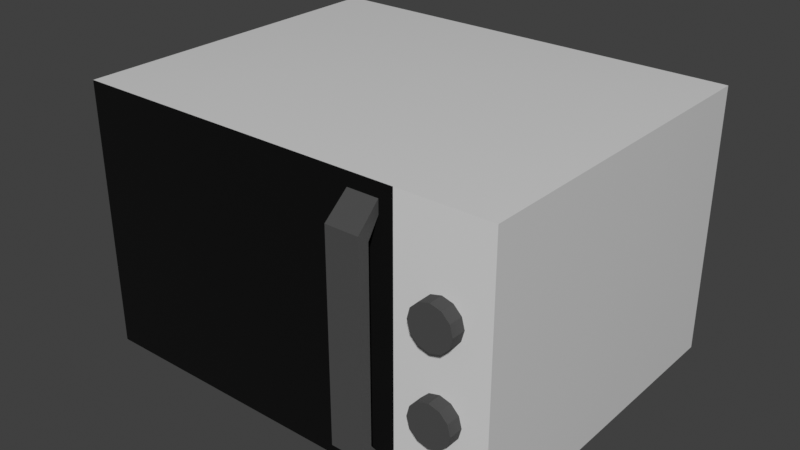 # Source: microwave.blend  (saved by Blender 5.2.44; exported with 4.5.12 LTS)
import bpy
from mathutils import Matrix  # noqa: F401  (used for matrix-valued properties, if any)

bpy.ops.wm.read_factory_settings(use_empty=True)
scene = bpy.context.scene
scene.name = 'Scene'

# ---- collections
col_collection = bpy.data.collections.new('Collection'); scene.collection.children.link(col_collection)

# ---- materials (node trees are filled in below, after node groups)
mat_microwave = bpy.data.materials.new('microwave')
mat_microwave2 = bpy.data.materials.new('microwave2')
mat_face = bpy.data.materials.new('face')

# ---- material node trees
mat_microwave.use_nodes = True; mat_microwave.node_tree.nodes.clear()
_N = mat_microwave.node_tree.nodes; _L = mat_microwave.node_tree.links
n0 = _N.new('ShaderNodeBsdfPrincipled'); n0.name = 'Principled BSDF'; n0.location = (-200, 100)
n0.inputs[1].default_value = 0.08182
n0.inputs[2].default_value = 0.1455
n0.inputs[10].default_value = 0.005
n1 = _N.new('ShaderNodeOutputMaterial'); n1.name = 'Material Output'; n1.location = (200, 100)
_L.new(n0.outputs[0], n1.inputs[0])
n1.is_active_output = True
mat_microwave2.use_nodes = True; mat_microwave2.node_tree.nodes.clear()
_N = mat_microwave2.node_tree.nodes; _L = mat_microwave2.node_tree.links
n0 = _N.new('ShaderNodeBsdfPrincipled'); n0.name = 'Principled BSDF'; n0.location = (-200, 100)
n0.inputs[0].default_value = (0.06387, 0.06387, 0.06387, 1.0)
n0.inputs[2].default_value = 1.0
n0.inputs[10].default_value = 0.005
n1 = _N.new('ShaderNodeOutputMaterial'); n1.name = 'Material Output'; n1.location = (200, 100)
_L.new(n0.outputs[0], n1.inputs[0])
n1.is_active_output = True
mat_face.use_nodes = True; mat_face.node_tree.nodes.clear()
_N = mat_face.node_tree.nodes; _L = mat_face.node_tree.links
n0 = _N.new('ShaderNodeBsdfPrincipled'); n0.name = 'Principled BSDF'; n0.location = (-200, 100)
n0.inputs[0].default_value = (0.0, 0.0, 0.0, 1.0)
n0.inputs[1].default_value = 0.5955
n0.inputs[2].default_value = 1.0
n0.inputs[10].default_value = 0.005
n1 = _N.new('ShaderNodeOutputMaterial'); n1.name = 'Material Output'; n1.location = (200, 100)
_L.new(n0.outputs[0], n1.inputs[0])
n1.is_active_output = True

# ---- world
world_world = bpy.data.worlds.new('World'); scene.world = world_world
world_world.use_nodes = True; world_world.node_tree.nodes.clear()
_N = world_world.node_tree.nodes; _L = world_world.node_tree.links
n0 = _N.new('ShaderNodeOutputWorld'); n0.name = 'World Output'; n0.location = (200, 100)
n1 = _N.new('ShaderNodeBackground'); n1.name = 'Background'; n1.location = (-200, 100)
n1.inputs[0].default_value = (0.05088, 0.05088, 0.05088, 1.0)
_L.new(n1.outputs[0], n0.inputs[0])
n0.is_active_output = True
world_world.color = (0.05088, 0.05088, 0.05088)
world_world.sun_shadow_jitter_overblur = 0.0

# ---- meshes
me_cube_001 = bpy.data.meshes.new('Cube.001')
me_cube_001.from_pydata([(-0.7222, -0.8701, 0.7957), (-0.7222, 0.8701, 0.7957), (0.7222, -0.8701, 0.7957), (0.7222, 0.8701, 0.7957), (0.4213, -0.8701, 0.7957), (0.4213, -0.8701, 0.0), (0.2752, -0.8701, 0.6393), (0.2752, -0.8701, 0.7163), (0.3761, -0.8701, 0.7163), (0.3761, -0.8701, 0.6393), (0.2716, -0.9337, 0.5403), (0.2716, -0.9892, 0.5913), (0.3796, -0.9892, 0.5913), (0.3796, -0.9337, 0.5403), (-0.7222, -0.8701, -0.7957), (-0.7222, 0.8701, -0.7957), (0.7222, -0.8701, -0.7957), (0.7222, 0.8701, -0.7957), (0.4213, -0.8701, -0.7957), (0.2752, -0.8701, -0.6393), (0.2752, -0.8701, -0.7163), (0.3761, -0.8701, -0.7163), (0.3761, -0.8701, -0.6393), (0.2716, -0.9337, -0.5403), (0.2716, -0.9892, -0.5913), (0.3796, -0.9892, -0.5913), (0.3796, -0.9337, -0.5403), (0.5717, -0.9411, -0.1335), (0.5717, -0.871, -0.1335), (0.5717, -0.871, 0.3742), (0.5717, -0.9411, 0.3742), (0.6064, -0.871, 0.3577), (0.6064, -0.9411, 0.3577), (0.6317, -0.871, 0.3126), (0.6317, -0.9411, 0.3126), (0.641, -0.871, 0.2511), (0.641, -0.9411, 0.2511), (0.6317, -0.871, 0.1896), (0.6317, -0.9411, 0.1896), (0.6064, -0.871, 0.1446), (0.6064, -0.9411, 0.1446), (0.5717, -0.871, 0.1281), (0.5717, -0.9411, 0.1281), (0.5371, -0.871, 0.1446), (0.5371, -0.9411, 0.1446), (0.5117, -0.871, 0.1896), (0.5117, -0.9411, 0.1896), (0.5025, -0.871, 0.2511), (0.5025, -0.9411, 0.2511), (0.5117, -0.871, 0.3126), (0.5117, -0.9411, 0.3126), (0.5371, -0.871, 0.3577), (0.5371, -0.9411, 0.3577), (0.6064, -0.871, -0.15), (0.6064, -0.9411, -0.15), (0.6317, -0.871, -0.195), (0.6317, -0.9411, -0.195), (0.641, -0.871, -0.2565), (0.641, -0.9411, -0.2565), (0.6317, -0.871, -0.318), (0.6317, -0.9411, -0.318), (0.6064, -0.871, -0.3631), (0.6064, -0.9411, -0.3631), (0.5717, -0.871, -0.3796), (0.5717, -0.9411, -0.3796), (0.5371, -0.871, -0.3631), (0.5371, -0.9411, -0.3631), (0.5117, -0.871, -0.318), (0.5117, -0.9411, -0.318), (0.5025, -0.871, -0.2565), (0.5025, -0.9411, -0.2565), (0.5117, -0.871, -0.195), (0.5117, -0.9411, -0.195), (0.5371, -0.871, -0.15), (0.5371, -0.9411, -0.15)], [], [(1, 15, 14, 0), (5, 18, 16, 2, 4), (2, 16, 17, 3), (3, 17, 15, 1), (3, 1, 0, 4, 2), (9, 8, 12, 13), (5, 4, 8, 9), (7, 6, 10, 11), (6, 9, 13, 10), (8, 7, 11, 12), (17, 16, 18, 14, 15), (22, 26, 25, 21), (5, 22, 21, 18), (20, 24, 23, 19), (19, 23, 26, 22), (21, 25, 24, 20), (10, 13, 26, 23), (11, 24, 25, 12), (13, 12, 25, 26), (11, 10, 23, 24), (19, 22, 5, 9, 6, 7, 8, 4, 0, 14, 18, 21, 20), (54, 27, 74, 72, 70, 68, 66, 64, 62, 60, 58, 56), (29, 30, 32, 31), (69, 70, 72, 71), (31, 32, 34, 33), (67, 68, 70, 69), (33, 34, 36, 35), (65, 66, 68, 67), (35, 36, 38, 37), (63, 64, 66, 65), (37, 38, 40, 39), (61, 62, 64, 63), (39, 40, 42, 41), (59, 60, 62, 61), (41, 42, 44, 43), (57, 58, 60, 59), (43, 44, 46, 45), (28, 53, 55, 57, 59, 61, 63, 65, 67, 69, 71, 73), (55, 56, 58, 57), (45, 46, 48, 47), (73, 74, 27, 28), (53, 54, 56, 55), (47, 48, 50, 49), (32, 30, 52, 50, 48, 46, 44, 42, 40, 38, 36, 34), (28, 27, 54, 53), (49, 50, 52, 51), (71, 72, 74, 73), (51, 52, 30, 29), (29, 31, 33, 35, 37, 39, 41, 43, 45, 47, 49, 51)])
me_cube_001.polygons.foreach_set('material_index', [0, 0, 0, 0, 0, 1, 2, 1, 1, 1, 0, 1, 2, 1, 1, 1, 1, 1, 1, 1, 2, 1, 1, 1, 1, 1, 1, 1, 1, 1, 1, 1, 1, 1, 1, 1, 1, 1, 1, 1, 1, 1, 1, 1, 1, 1, 1, 1, 1])
_uv = me_cube_001.uv_layers.new(name='UVMap')
_uv.uv.foreach_set('vector', [0.625, 0.25, 0.625, 0.25, 0.625, 0.0, 0.625, 0.0, 0.5, 0.8021, 0.625, 0.8021, 0.625, 0.75, 0.625, 0.75, 0.625, 0.8021, 0.625, 0.75, 0.625, 0.75, 0.625, 0.5, 0.625, 0.5, 0.625, 0.5, 0.625, 0.5, 0.625, 0.25, 0.625, 0.25, 0.625, 0.5, 0.875, 0.5, 0.875, 0.75, 0.6771, 0.75, 0.625, 0.75, 0.5, 0.8021, 0.625, 0.8021, 0.625, 0.8021, 0.5, 0.8021, 0.5, 0.8021, 0.625, 0.8021, 0.625, 0.8021, 0.5, 0.8021, 0.625, 0.0, 0.5, 0.0, 0.5, 0.0, 0.625, 0.0, 0.0, 0.0, 0.0, 0.0, 0.0, 0.0, 0.0, 0.0, 0.6771, 0.75, 0.875, 0.75, 0.875, 0.75, 0.6771, 0.75, 0.625, 0.5, 0.625, 0.75, 0.6771, 0.75, 0.875, 0.75, 0.875, 0.5, 0.5, 0.8021, 0.5, 0.8021, 0.625, 0.8021, 0.625, 0.8021, 0.5, 0.8021, 0.5, 0.8021, 0.625, 0.8021, 0.625, 0.8021, 0.625, 0.0, 0.625, 0.0, 0.5, 0.0, 0.5, 0.0, 0.0, 0.0, 0.0, 0.0, 0.0, 0.0, 0.0, 0.0, 0.6771, 0.75, 0.6771, 0.75, 0.875, 0.75, 0.875, 0.75, 0.0, 0.0, 0.0, 0.0, 0.0, 0.0, 0.0, 0.0, 0.875, 0.75, 0.875, 0.75, 0.6771, 0.75, 0.6771, 0.75, 0.0, 0.0, 0.6771, 0.75, 0.625, 0.8021, 0.0, 0.0, 0.875, 0.75, 0.0, 0.0, 0.5, 0.0, 0.875, 0.75, 0.0, 0.0, 0.0, 0.0, 0.0, 0.0, 0.0, 0.0, 0.5, 0.0, 0.875, 0.75, 0.6771, 0.75, 0.6771, 0.75, 0.625, 0.0, 0.875, 0.75, 0.6771, 0.75, 0.6771, 0.75, 0.625, 0.0, 0.37, 0.4578, 0.25, 0.49, 0.13, 0.4578, 0.04215, 0.37, 0.01, 0.25, 0.04215, 0.13, 0.13, 0.04215, 0.25, 0.01, 0.37, 0.04215, 0.4578, 0.13, 0.49, 0.25, 0.4578, 0.37, 1.0, 0.5, 1.0, 1.0, 0.9167, 1.0, 0.9167, 0.5, 0.25, 0.5, 0.25, 1.0, 0.1667, 1.0, 0.1667, 0.5, 0.9167, 0.5, 0.9167, 1.0, 0.8333, 1.0, 0.8333, 0.5, 0.3333, 0.5, 0.3333, 1.0, 0.25, 1.0, 0.25, 0.5, 0.8333, 0.5, 0.8333, 1.0, 0.75, 1.0, 0.75, 0.5, 0.4167, 0.5, 0.4167, 1.0, 0.3333, 1.0, 0.3333, 0.5, 0.75, 0.5, 0.75, 1.0, 0.6667, 1.0, 0.6667, 0.5, 0.5, 0.5, 0.5, 1.0, 0.4167, 1.0, 0.4167, 0.5, 0.6667, 0.5, 0.6667, 1.0, 0.5833, 1.0, 0.5833, 0.5, 0.5833, 0.5, 0.5833, 1.0, 0.5, 1.0, 0.5, 0.5, 0.5833, 0.5, 0.5833, 1.0, 0.5, 1.0, 0.5, 0.5, 0.6667, 0.5, 0.6667, 1.0, 0.5833, 1.0, 0.5833, 0.5, 0.5, 0.5, 0.5, 1.0, 0.4167, 1.0, 0.4167, 0.5, 0.75, 0.5, 0.75, 1.0, 0.6667, 1.0, 0.6667, 0.5, 0.4167, 0.5, 0.4167, 1.0, 0.3333, 1.0, 0.3333, 0.5, 0.75, 0.49, 0.87, 0.4578, 0.9578, 0.37, 0.99, 0.25, 0.9578, 0.13, 0.87, 0.04215, 0.75, 0.01, 0.63, 0.04215, 0.5422, 0.13, 0.51, 0.25, 0.5422, 0.37, 0.63, 0.4578, 0.8333, 0.5, 0.8333, 1.0, 0.75, 1.0, 0.75, 0.5, 0.3333, 0.5, 0.3333, 1.0, 0.25, 1.0, 0.25, 0.5, 0.08333, 0.5, 0.08333, 1.0, 7.451e-08, 1.0, 7.451e-08, 0.5, 0.9167, 0.5, 0.9167, 1.0, 0.8333, 1.0, 0.8333, 0.5, 0.25, 0.5, 0.25, 1.0, 0.1667, 1.0, 0.1667, 0.5, 0.37, 0.4578, 0.25, 0.49, 0.13, 0.4578, 0.04215, 0.37, 0.01, 0.25, 0.04215, 0.13, 0.13, 0.04215, 0.25, 0.01, 0.37, 0.04215, 0.4578, 0.13, 0.49, 0.25, 0.4578, 0.37, 1.0, 0.5, 1.0, 1.0, 0.9167, 1.0, 0.9167, 0.5, 0.1667, 0.5, 0.1667, 1.0, 0.08333, 1.0, 0.08333, 0.5, 0.1667, 0.5, 0.1667, 1.0, 0.08333, 1.0, 0.08333, 0.5, 0.08333, 0.5, 0.08333, 1.0, 7.451e-08, 1.0, 7.451e-08, 0.5, 0.75, 0.49, 0.87, 0.4578, 0.9578, 0.37, 0.99, 0.25, 0.9578, 0.13, 0.87, 0.04215, 0.75, 0.01, 0.63, 0.04215, 0.5422, 0.13, 0.51, 0.25, 0.5422, 0.37, 0.63, 0.4578])
me_cube_001.materials.append(mat_microwave)
me_cube_001.materials.append(mat_microwave2)
me_cube_001.materials.append(mat_face)
me_cube_001.update()

# ---- objects
ob_cube = bpy.data.objects.new('Cube', me_cube_001)

# ---- transforms, parenting, visibility, modifiers, constraints
ob_cube.location = (0.0, 0.0, 0.0)
ob_cube.scale = (1.631, 1.07, 0.9186)

# ---- collection membership
col_collection.objects.link(ob_cube)

# ---- scene / render settings (as saved in the file)
scene.frame_start = 1; scene.frame_end = 250; scene.frame_set(1)
scene.render.engine = 'BLENDER_EEVEE_NEXT'
scene.render.bake_bias = 0.0
scene.render.bake_samples = 0
scene.render.compositor_device = 'GPU'
scene.eevee.use_volume_custom_range = False
scene.eevee.fast_gi_thickness_near = 0.1
scene.eevee.fast_gi_thickness_far = 0.0
scene.eevee.ray_tracing_options.screen_trace_thickness = 0.1
scene.view_settings.view_transform = 'Standard'
bpy.context.view_layer.update()

# ---- added for rendering (the .blend has no active camera and no usable light): camera, sun
cam_auto = bpy.data.cameras.new('AutoCamera')
cam_auto.lens = 50.0
cam_auto.sensor_width = 36.0
cam_auto.clip_end = 1000.0
ob_auto_camera = bpy.data.objects.new('AutoCamera', cam_auto)
scene.collection.objects.link(ob_auto_camera)
ob_auto_camera.location = (3.15731, -3.85248, 2.52585)
ob_auto_camera.rotation_euler = (1.09748, -7.21219e-08, 0.694738)
scene.camera = ob_auto_camera
light_auto_sun = bpy.data.lights.new('AutoSun', 'SUN')
light_auto_sun.energy = 3.0
light_auto_sun.angle = 0.0523599
ob_auto_sun = bpy.data.objects.new('AutoSun', light_auto_sun)
scene.collection.objects.link(ob_auto_sun)
ob_auto_sun.rotation_euler = (0.872665, 0.174533, 0.523599)
bpy.context.view_layer.update()
